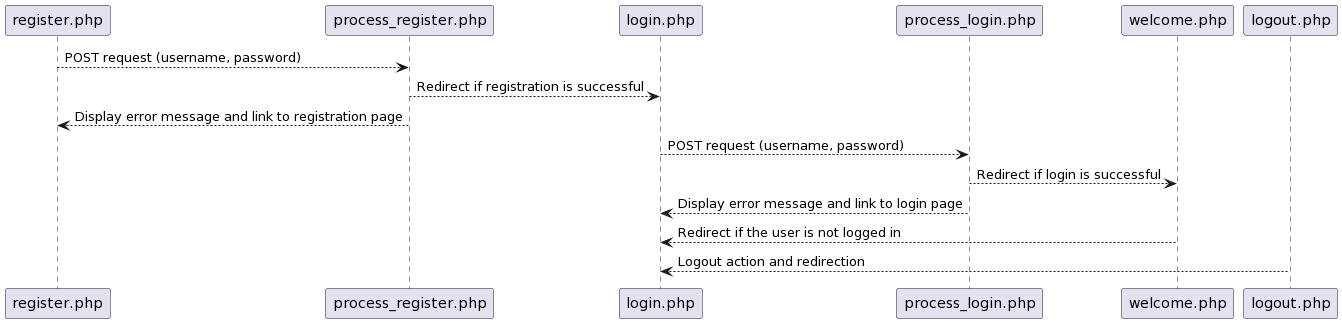

The diagram above was rendered by PlantUML. Its source (embedded in the PNG):
@startuml
register.php --> process_register.php: POST request (username, password)


process_register.php --> login.php: Redirect if registration is successful


process_register.php --> register.php: Display error message and link to registration page


login.php --> process_login.php: POST request (username, password)


process_login.php --> welcome.php: Redirect if login is successful


process_login.php --> login.php: Display error message and link to login page


welcome.php --> login.php: Redirect if the user is not logged in


logout.php --> login.php: Logout action and redirection
@enduml